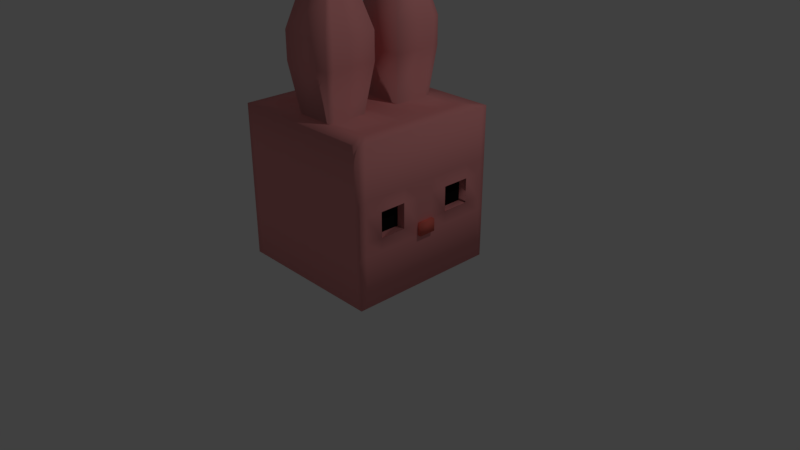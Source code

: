 # Source: pupu.blend  (saved by Blender 2.79.0; exported with 4.5.12 LTS)
import bpy
from mathutils import Matrix  # noqa: F401  (used for matrix-valued properties, if any)

bpy.ops.wm.read_factory_settings(use_empty=True)
scene = bpy.context.scene
scene.name = 'Scene'

# ---- collections
col_collection_1 = bpy.data.collections.new('Collection 1'); scene.collection.children.link(col_collection_1)

# ---- materials (node trees are filled in below, after node groups)
mat_material_003 = bpy.data.materials.new('Material.003')
mat_material_003.alpha_threshold = 0.0
mat_material_003.roughness = 0.5
mat_material_002 = bpy.data.materials.new('Material.002')
mat_material_002.alpha_threshold = 0.0
mat_material_002.roughness = 0.5
mat_material = bpy.data.materials.new('Material')
mat_material.alpha_threshold = 0.0
mat_material.roughness = 0.5
mat_material.line_color = (0.0, 0.0, 0.0, 1.0)
mat_material_001 = bpy.data.materials.new('Material.001')
mat_material_001.alpha_threshold = 0.0
mat_material_001.roughness = 0.5

# ---- material node trees
mat_material_003.use_nodes = True; mat_material_003.node_tree.nodes.clear()
_N = mat_material_003.node_tree.nodes; _L = mat_material_003.node_tree.links
n0 = _N.new('ShaderNodeOutputMaterial'); n0.name = 'Material Output'; n0.location = (300, 300)
n1 = _N.new('ShaderNodeBsdfDiffuse'); n1.name = 'Diffuse BSDF'; n1.location = (10, 300)
n1.inputs[0].default_value = (0.008076, 0.008076, 0.008076, 1.0)
_L.new(n1.outputs[0], n0.inputs[0])
n0.is_active_output = True
mat_material_002.use_nodes = True; mat_material_002.node_tree.nodes.clear()
_N = mat_material_002.node_tree.nodes; _L = mat_material_002.node_tree.links
n0 = _N.new('ShaderNodeOutputMaterial'); n0.name = 'Material Output'; n0.location = (300, 300)
n1 = _N.new('ShaderNodeBsdfDiffuse'); n1.name = 'Diffuse BSDF'; n1.location = (10, 300)
n1.inputs[0].default_value = (0.8, 0.1554, 0.1222, 1.0)
_L.new(n1.outputs[0], n0.inputs[0])
n0.is_active_output = True
mat_material_001.use_nodes = True; mat_material_001.node_tree.nodes.clear()
_N = mat_material_001.node_tree.nodes; _L = mat_material_001.node_tree.links
n0 = _N.new('ShaderNodeOutputMaterial'); n0.name = 'Material Output'; n0.location = (300, 300)
n1 = _N.new('ShaderNodeBsdfDiffuse'); n1.name = 'Diffuse BSDF'; n1.location = (10, 300)
n1.inputs[0].default_value = (0.8, 0.2958, 0.2958, 1.0)
_L.new(n1.outputs[0], n0.inputs[0])
n0.is_active_output = True

# ---- world
world_world = bpy.data.worlds.new('World'); scene.world = world_world
world_world.color = (0.05088, 0.05088, 0.05088)
world_world.use_sun_shadow = False
world_world.sun_shadow_jitter_overblur = 0.0
world_world.cycles.sampling_method = 'MANUAL'

# ---- cameras
cam_camera = bpy.data.cameras.new('Camera')
cam_camera.clip_end = 100.0
cam_camera.lens = 35.0
cam_camera.sensor_width = 32.0
cam_camera.sensor_height = 18.0
cam_camera.ortho_scale = 7.314
cam_camera.dof.focus_distance = 0.0

# ---- lights
light_lamp = bpy.data.lights.new('Lamp', 'POINT')
light_lamp.transmission_factor = 0.0
light_lamp.cutoff_distance = 30.0
light_lamp.energy = 100.0
light_lamp.shadow_buffer_clip_start = 1.001
light_lamp.shadow_soft_size = 0.1
light_lamp.shadow_maximum_resolution = 0.006
light_lamp.use_absolute_resolution = True

# ---- meshes
me_cube_004 = bpy.data.meshes.new('Cube.004')
me_cube_004.from_pydata([(0.8907, -0.3333, 1.165), (0.8907, -0.6764, 1.165), (0.8907, 0.6918, 1.165), (0.8907, 0.3333, 1.165), (0.8907, 0.3333, 0.8428), (0.8907, -0.3333, 0.8428), (0.8907, -0.6764, 0.8428), (0.8907, 0.6918, 0.8428)], [], [(5, 0, 1, 6), (7, 2, 3, 4)])
me_cube_004.polygons.foreach_set('use_smooth', [True] * 2)
me_cube_004.materials.append(mat_material_003)
me_cube_004.use_remesh_preserve_volume = False
me_cube_004.use_remesh_preserve_attributes = False
me_cube_004.use_mirror_vertex_groups = False
me_cube_004.update()
me_cube_003 = bpy.data.meshes.new('Cube.003')
me_cube_003.from_pydata([(1.0, 0.1111, 0.6798), (1.0, -0.1111, 0.6798), (1.0, 0.1111, 0.8428), (1.0, -0.1111, 0.8428), (1.047, 0.1111, 0.6798), (1.047, -0.1111, 0.6798), (1.047, 0.1111, 0.8428), (1.047, -0.1111, 0.8428)], [], [(3, 1, 5, 7), (4, 6, 7, 5), (1, 0, 4, 5), (2, 3, 7, 6), (0, 2, 6, 4)])
me_cube_003.polygons.foreach_set('use_smooth', [True] * 5)
me_cube_003.materials.append(mat_material_002)
me_cube_003.use_remesh_preserve_volume = False
me_cube_003.use_remesh_preserve_attributes = False
me_cube_003.use_mirror_vertex_groups = False
me_cube_003.update()
me_cube_002 = bpy.data.meshes.new('Cube.002')
me_cube_002.from_pydata([(-0.9682, -0.9682, 1.981), (-0.7728, -0.7728, 2.013)], [(1, 0)], [])
me_cube_002.materials.append(mat_material)
me_cube_002.use_remesh_preserve_volume = False
me_cube_002.use_remesh_preserve_attributes = False
me_cube_002.use_mirror_vertex_groups = False
me_cube_002.update()
me_cube_001 = bpy.data.meshes.new('Cube.001')
me_cube_001.from_pydata([(1.0, 1.0, 0.01316), (1.0, 1.0, 2.013), (1.0, 1.0, 0.6798), (1.0, 1.0, 1.346)], [(3, 1), (0, 2), (2, 3)], [])
me_cube_001.materials.append(mat_material)
me_cube_001.use_remesh_preserve_volume = False
me_cube_001.use_remesh_preserve_attributes = False
me_cube_001.use_mirror_vertex_groups = False
me_cube_001.update()
me_cube = bpy.data.meshes.new('Cube')
me_cube.from_pydata([(1.0, 1.0, 0.01316), (1.0, -1.0, 0.01316), (-1.0, -1.0, 0.01316), (-1.0, 1.0, 0.01316), (1.0, 1.0, 2.013), (1.0, -1.0, 2.013), (-1.0, -1.0, 2.013), (-1.0, 1.0, 2.013), (1.0, 1.0, 0.6798), (1.0, 1.0, 1.346), (1.0, -1.0, 0.6798), (1.0, -1.0, 1.346), (-1.0, -1.0, 0.6798), (-1.0, -1.0, 1.346), (-1.0, 1.0, 0.6798), (-1.0, 1.0, 1.346), (0.3333, 1.0, 0.01316), (-0.3333, 1.0, 0.01316), (0.3333, -1.0, 0.01316), (-0.3333, -1.0, 0.01316), (0.3333, 1.0, 2.013), (-0.3333, 1.0, 2.013), (0.3333, -1.0, 2.013), (-0.3333, -1.0, 2.013), (0.3333, 1.0, 1.346), (-0.3333, 1.0, 1.346), (0.3333, 1.0, 0.6798), (-0.3333, 1.0, 0.6798), (0.3333, -1.0, 0.6798), (-0.3333, -1.0, 0.6798), (0.3333, -1.0, 1.346), (-0.3333, -1.0, 1.346), (1.0, 0.3333, 0.01316), (1.0, -0.3333, 0.01316), (-1.0, -0.1874, 0.1591), (-1.0, 0.1874, 0.1591), (1.0, 0.3333, 2.013), (1.0, -0.3333, 2.013), (-1.0, -0.3333, 2.013), (-1.0, 0.3333, 2.013), (-1.0, -0.1874, 0.5339), (-1.0, 0.1874, 0.5339), (-1.0, -0.3333, 1.346), (-1.0, 0.3333, 1.346), (1.0, 0.3333, 0.6798), (1.0, -0.3333, 0.6798), (1.0, 0.3333, 1.346), (1.0, -0.3333, 1.346), (-0.3472, -0.8623, 2.634), (0.3472, -0.8623, 2.634), (-0.3285, 0.8437, 2.634), (0.3285, 0.8437, 2.634), (0.3333, -0.3333, 0.01316), (0.3333, 0.3333, 0.01316), (-0.3333, -0.3333, 0.01316), (-0.3333, 0.3333, 0.01316), (0.7728, -0.2576, 2.013), (0.7728, -0.7728, 2.013), (-0.2576, 0.7728, 2.013), (-0.7728, 0.7728, 2.013), (-0.2576, -0.7728, 2.013), (-0.7728, -0.7728, 2.013), (-0.7728, 0.2576, 2.013), (0.7728, 0.7728, 2.013), (0.2576, 0.7728, 2.013), (0.2576, -0.7728, 2.013), (0.2576, -0.2576, 2.013), (-0.2576, -0.2576, 2.013), (0.7728, 0.2576, 2.013), (-0.7728, -0.2576, 2.013), (0.2576, 0.2576, 2.013), (-0.2576, 0.2576, 2.013), (0.3472, -0.168, 2.634), (-0.3472, -0.168, 2.634), (0.3285, 0.1867, 2.634), (-0.3285, 0.1867, 2.634), (0.3285, 0.8437, 2.99), (-0.3285, 0.8437, 2.99), (0.3472, -0.8623, 2.99), (-0.3472, -0.8623, 2.99), (0.3472, -0.168, 2.99), (-0.3472, -0.168, 2.99), (0.3285, 0.1867, 2.99), (-0.3285, 0.1867, 2.99), (0.2231, 0.7382, 3.403), (-0.2231, 0.7382, 3.403), (0.2307, -0.7459, 3.403), (-0.2307, -0.7459, 3.403), (0.2307, -0.2845, 3.403), (-0.2307, -0.2845, 3.403), (0.2231, 0.2921, 3.403), (-0.2231, 0.2921, 3.403), (0.09652, 0.6117, 3.542), (-0.09652, 0.6117, 3.542), (0.1117, -0.6269, 3.542), (-0.1117, -0.6269, 3.542), (0.1117, -0.4034, 3.542), (-0.1117, -0.4034, 3.542), (0.09652, 0.4187, 3.542), (-0.09652, 0.4187, 3.542), (1.0, -0.9049, 0.01316), (1.0, -0.9049, 2.013), (1.0, -0.9049, 0.6798), (1.0, -0.9049, 1.346), (-1.0, -0.9049, 0.01316), (-1.0, -0.9049, 2.013), (-1.0, -0.9049, 0.6798), (-1.0, -0.9049, 1.346), (0.3333, -0.9049, 0.01316), (-0.3333, -0.9049, 0.01316), (0.7728, -0.6993, 2.013), (0.2576, -0.6993, 2.013), (-0.2576, -0.6993, 2.013), (-0.7728, -0.6993, 2.013), (0.3472, -0.7633, 2.634), (-0.3472, -0.7633, 2.634), (0.3472, -0.7633, 2.99), (-0.3472, -0.7633, 2.99), (0.2307, -0.6801, 3.403), (-0.2307, -0.6801, 3.403), (0.1117, -0.595, 3.542), (-0.1117, -0.595, 3.542), (0.9093, 1.0, 0.01316), (0.9093, -1.0, 0.01316), (0.9093, 1.0, 2.013), (0.9093, -1.0, 2.013), (0.9093, 1.0, 1.346), (0.9093, 1.0, 0.6798), (0.9093, -1.0, 0.6798), (0.9093, -1.0, 1.346), (0.9093, 0.3333, 0.01316), (0.9093, -0.3333, 0.01316), (0.7027, 0.7728, 2.013), (0.7027, -0.7728, 2.013), (0.7027, 0.2576, 2.013), (0.7027, -0.2576, 2.013), (0.7027, -0.6993, 2.013), (0.9093, -0.9049, 0.01316), (-0.9057, 1.0, 0.01316), (-0.9057, -1.0, 0.01316), (-0.9057, 1.0, 2.013), (-0.9057, -1.0, 2.013), (-0.9057, 1.0, 1.346), (-0.9057, 1.0, 0.6798), (-0.9057, -1.0, 0.6798), (-0.9057, -1.0, 1.346), (-0.9057, 0.3333, 0.01316), (-0.9057, -0.3333, 0.01316), (-0.6999, 0.7728, 2.013), (-0.6999, -0.7728, 2.013), (-0.6999, 0.2576, 2.013), (-0.6999, -0.2576, 2.013), (-0.6999, -0.6993, 2.013), (-0.9057, -0.9049, 0.01316), (-1.0, 0.9089, 0.01316), (-1.0, 0.9089, 2.013), (-1.0, 0.9089, 0.6798), (-1.0, 0.9089, 1.346), (0.3333, 0.9089, 0.01316), (-0.3333, 0.9089, 0.01316), (1.0, 0.9089, 0.01316), (1.0, 0.9089, 2.013), (1.0, 0.9089, 0.6798), (1.0, 0.9089, 1.346), (-0.7728, 0.7023, 2.013), (0.7728, 0.7023, 2.013), (0.2576, 0.7023, 2.013), (-0.2576, 0.7023, 2.013), (0.3285, 0.7538, 2.634), (-0.3285, 0.7538, 2.634), (0.3285, 0.7538, 2.99), (-0.3285, 0.7538, 2.99), (0.2231, 0.6772, 3.403), (-0.2231, 0.6772, 3.403), (0.09652, 0.5853, 3.542), (-0.09652, 0.5853, 3.542), (0.7027, 0.7023, 2.013), (0.9093, 0.9089, 0.01316), (-0.6999, 0.7023, 2.013), (-0.9057, 0.9089, 0.01316), (-1.182, -0.317, 0.02953), (-1.182, 0.317, 0.02953), (-1.182, -0.317, 0.6635), (-1.182, 0.317, 0.6635), (-1.323, -0.317, 0.02953), (-1.323, 0.317, 0.02953), (-1.323, -0.317, 0.6635), (-1.323, 0.317, 0.6635), (-1.513, -0.1308, 0.2157), (-1.513, 0.1308, 0.2157), (-1.513, -0.1308, 0.4773), (-1.513, 0.1308, 0.4773), (-1.0, -0.6181, 0.0715), (-1.0, -0.6764, 2.013), (-1.0, -0.6181, 0.6215), (-1.0, -0.6764, 1.346), (0.3333, -0.6764, 0.01316), (-0.3333, -0.6764, 0.01316), (-0.7728, -0.5227, 2.013), (1.0, -0.6764, 0.01316), (1.0, -0.6764, 2.013), (1.0, -0.6764, 0.6798), (1.0, -0.6764, 1.346), (0.7728, -0.5227, 2.013), (0.2576, -0.5227, 2.013), (-0.2576, -0.5227, 2.013), (0.3472, -0.5253, 2.634), (-0.3472, -0.5253, 2.634), (0.3472, -0.5253, 2.99), (-0.3472, -0.5253, 2.99), (0.2307, -0.5219, 3.403), (-0.2307, -0.5219, 3.403), (0.1117, -0.5184, 3.542), (-0.1117, -0.5184, 3.542), (0.9093, -0.6764, 0.01316), (0.7027, -0.5227, 2.013), (-0.9057, -0.6764, 0.01316), (-0.6999, -0.5227, 2.013), (1.0, 0.6918, 0.01316), (1.0, 0.6918, 2.013), (1.0, 0.6918, 0.6798), (1.0, 0.6918, 1.346), (0.7728, 0.5346, 2.013), (0.2576, 0.5346, 2.013), (-0.2576, 0.5346, 2.013), (0.3285, 0.5399, 2.634), (-0.3285, 0.5399, 2.634), (0.3285, 0.5399, 2.99), (-0.3285, 0.5399, 2.99), (0.2231, 0.532, 3.403), (-0.2231, 0.532, 3.403), (0.09652, 0.5224, 3.542), (-0.09652, 0.5224, 3.542), (0.7027, 0.5346, 2.013), (-0.6999, 0.5346, 2.013), (-1.0, 0.6367, 0.06821), (-1.0, 0.6918, 2.013), (-1.0, 0.6367, 0.6248), (-1.0, 0.6918, 1.346), (0.3333, 0.6918, 0.01316), (-0.3333, 0.6918, 0.01316), (-0.7728, 0.5346, 2.013), (0.9093, 0.6918, 0.01316), (-0.9057, 0.6918, 0.01316), (1.0, 1.0, 1.165), (1.0, -1.0, 1.165), (-1.0, -1.0, 1.165), (-1.0, 1.0, 1.165), (0.3333, -1.0, 1.165), (-0.3333, -1.0, 1.165), (0.3333, 1.0, 1.165), (-0.3333, 1.0, 1.165), (1.0, 0.3333, 1.165), (1.0, -0.3333, 1.165), (-1.0, -0.2937, 1.126), (-1.0, 0.2937, 1.126), (-1.0, -0.9049, 1.165), (1.0, -0.9049, 1.165), (0.9093, 1.0, 1.165), (0.9093, -1.0, 1.165), (-0.9057, -1.0, 1.165), (-0.9057, 1.0, 1.165), (1.0, 0.9089, 1.165), (-1.0, 0.9089, 1.165), (1.0, -0.6764, 1.165), (-1.0, -0.6606, 1.149), (-1.0, 0.6768, 1.15), (1.0, 0.6918, 1.165), (0.3333, -1.0, 0.8428), (-0.3333, -1.0, 0.8428), (1.0, 0.3333, 0.8428), (1.0, -0.3333, 0.8428), (-1.0, -0.2231, 0.7326), (-1.0, 0.2231, 0.7326), (-1.0, -0.9049, 0.8428), (1.0, -0.9049, 0.8428), (0.9093, -1.0, 0.8428), (-0.9057, -1.0, 0.8428), (1.0, 0.9089, 0.8428), (-1.0, 0.9089, 0.8428), (1.0, -0.6764, 0.8428), (-1.0, -0.6324, 0.7987), (-1.0, 0.6502, 0.8012), (1.0, 0.6918, 0.8428), (1.0, 1.0, 0.8428), (1.0, -1.0, 0.8428), (-1.0, -1.0, 0.8428), (-1.0, 1.0, 0.8428), (0.3333, 1.0, 0.8428), (-0.3333, 1.0, 0.8428), (0.9093, 1.0, 0.8428), (-0.9057, 1.0, 0.8428), (1.001, -0.3333, 1.165), (1.001, -0.6764, 1.165), (1.001, 0.6918, 1.165), (1.001, 0.3333, 1.165), (1.001, 0.3333, 0.8428), (1.001, -0.3333, 0.8428), (1.001, -0.6764, 0.8428), (1.001, 0.6918, 0.8428), (0.8907, -0.3333, 1.165), (0.8907, -0.6764, 1.165), (0.8907, 0.6918, 1.165), (0.8907, 0.3333, 1.165), (0.8907, 0.3333, 0.8428), (0.8907, -0.3333, 0.8428), (0.8907, -0.6764, 0.8428), (0.8907, 0.6918, 0.8428), (1.0, 0.1111, 0.01316), (1.0, -0.1111, 0.01316), (-1.0, -0.06246, 0.1591), (-1.0, 0.06246, 0.1591), (1.0, 0.1111, 2.013), (1.0, -0.1111, 2.013), (-1.0, -0.1111, 2.013), (-1.0, 0.1111, 2.013), (-1.0, -0.06246, 0.5339), (-1.0, 0.06246, 0.5339), (-1.0, -0.1111, 1.346), (-1.0, 0.1111, 1.346), (1.0, 0.1111, 0.6798), (1.0, -0.1111, 0.6798), (1.0, 0.1111, 1.346), (1.0, -0.1111, 1.346), (0.3333, -0.1111, 0.01316), (0.3333, 0.1111, 0.01316), (-0.3333, -0.1111, 0.01316), (-0.3333, 0.1111, 0.01316), (0.7728, 0.08586, 2.013), (0.7728, -0.08586, 2.013), (-0.7728, -0.08586, 2.013), (-0.7728, 0.08586, 2.013), (0.2576, 0.08586, 2.013), (0.2576, -0.08586, 2.013), (-0.2576, 0.08586, 2.013), (-0.2576, -0.08586, 2.013), (0.7027, 0.08586, 2.013), (0.7027, -0.08586, 2.013), (0.9093, -0.1111, 0.01316), (0.9093, 0.1111, 0.01316), (-0.6999, 0.08586, 2.013), (-0.6999, -0.08586, 2.013), (-0.9057, -0.1111, 0.01316), (-0.9057, 0.1111, 0.01316), (-1.182, -0.1057, 0.02953), (-1.182, 0.1057, 0.02953), (-1.182, -0.1057, 0.6635), (-1.182, 0.1057, 0.6635), (-1.323, -0.1057, 0.02953), (-1.323, 0.1057, 0.02953), (-1.323, -0.1057, 0.6635), (-1.323, 0.1057, 0.6635), (-1.513, -0.0436, 0.2157), (-1.513, 0.0436, 0.2157), (-1.513, -0.0436, 0.4773), (-1.513, 0.0436, 0.4773), (-1.0, -0.09789, 1.126), (-1.0, 0.09789, 1.126), (1.0, 0.1111, 1.165), (1.0, -0.1111, 1.165), (1.0, 0.1111, 0.8428), (1.0, -0.1111, 0.8428), (-1.0, -0.07436, 0.7326), (-1.0, 0.07436, 0.7326)], [], [(153, 139, 2, 104), (23, 22, 65, 60), (103, 101, 5, 11), (145, 141, 6, 13), (157, 155, 7, 15), (143, 138, 3, 14), (140, 142, 15, 7), (291, 143, 14, 287), (154, 156, 14, 3), (263, 157, 15, 247), (139, 144, 12, 2), (260, 145, 13, 246), (100, 102, 10, 1), (257, 103, 11, 245), (259, 129, 30, 248), (248, 30, 31, 249), (123, 128, 28, 18), (18, 28, 29, 19), (290, 127, 26, 288), (288, 26, 27, 289), (124, 126, 24, 20), (20, 24, 25, 21), (127, 122, 16, 26), (26, 16, 17, 27), (129, 125, 22, 30), (30, 22, 23, 31), (236, 39, 62, 241), (312, 36, 68, 328), (137, 123, 18, 108), (108, 18, 19, 109), (239, 53, 55, 240), (324, 52, 54, 326), (242, 130, 53, 239), (338, 131, 52, 324), (125, 5, 57, 133), (141, 23, 60, 149), (161, 4, 63, 165), (20, 21, 58, 64), (267, 221, 46, 252), (359, 323, 47, 253), (218, 220, 44, 32), (309, 321, 45, 33), (265, 195, 42, 254), (357, 319, 43, 255), (192, 194, 40, 34), (310, 34, 180, 344), (195, 193, 38, 42), (319, 315, 39, 43), (221, 219, 36, 46), (323, 313, 37, 47), (314, 38, 69, 330), (140, 7, 59, 148), (243, 146, 35, 235), (342, 147, 34, 310), (152, 113, 61, 149), (136, 111, 65, 133), (71, 70, 74, 75), (112, 60, 48, 115), (333, 335, 67, 66), (233, 223, 70, 134), (337, 333, 66, 135), (234, 241, 62, 150), (341, 330, 69, 151), (200, 37, 56, 203), (105, 6, 61, 113), (124, 20, 64, 132), (72, 73, 81, 80), (51, 50, 77, 76), (60, 65, 49, 48), (224, 71, 75, 226), (64, 58, 50, 51), (166, 64, 51, 168), (66, 67, 73, 72), (204, 66, 72, 206), (170, 76, 84, 172), (83, 82, 90, 91), (226, 75, 83, 228), (115, 48, 79, 117), (48, 49, 78, 79), (75, 74, 82, 83), (168, 51, 76, 170), (206, 72, 80, 208), (91, 90, 98, 99), (87, 86, 94, 95), (208, 80, 88, 210), (76, 77, 85, 84), (80, 81, 89, 88), (228, 83, 91, 230), (117, 79, 87, 119), (79, 78, 86, 87), (120, 121, 95, 94), (231, 232, 99, 98), (172, 84, 92, 174), (210, 88, 96, 212), (84, 85, 93, 92), (88, 89, 97, 96), (230, 91, 99, 232), (119, 87, 95, 121), (211, 119, 121, 213), (86, 118, 120, 94), (212, 213, 121, 120), (209, 117, 119, 211), (78, 116, 118, 86), (49, 114, 116, 78), (207, 115, 117, 209), (65, 111, 114, 49), (193, 105, 113, 198), (5, 101, 110, 57), (205, 112, 115, 207), (215, 204, 111, 136), (217, 198, 113, 152), (13, 6, 105, 107), (2, 12, 106, 104), (246, 13, 107, 256), (196, 108, 109, 197), (214, 137, 108, 196), (264, 202, 103, 257), (199, 201, 102, 100), (202, 200, 101, 103), (216, 153, 104, 192), (199, 100, 137, 214), (203, 215, 136, 110), (4, 124, 132, 63), (329, 337, 135, 56), (222, 233, 134, 68), (110, 136, 133, 57), (22, 125, 133, 65), (309, 33, 131, 338), (218, 32, 130, 242), (100, 1, 123, 137), (11, 5, 125, 129), (8, 0, 122, 127), (4, 9, 126, 124), (284, 8, 127, 290), (1, 10, 128, 123), (245, 11, 129, 259), (197, 109, 153, 216), (205, 217, 152, 112), (335, 341, 151, 67), (224, 234, 150, 71), (112, 152, 149, 60), (326, 54, 147, 342), (240, 55, 146, 243), (21, 140, 148, 58), (6, 141, 149, 61), (249, 31, 145, 260), (19, 29, 144, 139), (289, 27, 143, 291), (21, 25, 142, 140), (27, 17, 138, 143), (31, 23, 141, 145), (109, 19, 139, 153), (17, 159, 179, 138), (58, 148, 178, 167), (0, 160, 177, 122), (63, 132, 176, 165), (85, 173, 175, 93), (229, 172, 174, 231), (92, 93, 175, 174), (77, 171, 173, 85), (225, 168, 170, 227), (50, 169, 171, 77), (227, 170, 172, 229), (223, 166, 168, 225), (58, 167, 169, 50), (148, 59, 164, 178), (132, 64, 166, 176), (138, 179, 154, 3), (9, 4, 161, 163), (0, 8, 162, 160), (244, 9, 163, 262), (219, 161, 165, 222), (122, 177, 158, 16), (16, 158, 159, 17), (7, 155, 164, 59), (266, 238, 157, 263), (235, 237, 156, 154), (238, 236, 155, 157), (180, 182, 186, 184), (41, 35, 181, 183), (317, 41, 183, 347), (34, 40, 182, 180), (187, 185, 189, 191), (344, 180, 184, 348), (183, 181, 185, 187), (347, 183, 187, 351), (353, 355, 191, 189), (351, 187, 191, 355), (184, 186, 190, 188), (348, 184, 188, 352), (67, 151, 217, 205), (54, 197, 216, 147), (56, 135, 215, 203), (33, 199, 214, 131), (147, 216, 192, 34), (47, 37, 200, 202), (33, 45, 201, 199), (253, 47, 202, 264), (131, 214, 196, 52), (52, 196, 197, 54), (151, 69, 198, 217), (135, 66, 204, 215), (67, 205, 207, 73), (38, 193, 198, 69), (73, 207, 209, 81), (81, 209, 211, 89), (96, 97, 213, 212), (89, 211, 213, 97), (118, 210, 212, 120), (116, 208, 210, 118), (114, 206, 208, 116), (111, 204, 206, 114), (101, 200, 203, 110), (107, 105, 193, 195), (104, 106, 194, 192), (256, 107, 195, 265), (43, 39, 236, 238), (35, 41, 237, 235), (255, 43, 238, 266), (36, 219, 222, 68), (70, 223, 225, 74), (82, 227, 229, 90), (74, 225, 227, 82), (90, 229, 231, 98), (159, 240, 243, 179), (167, 178, 234, 224), (160, 218, 242, 177), (165, 176, 233, 222), (173, 230, 232, 175), (174, 175, 232, 231), (171, 228, 230, 173), (169, 226, 228, 171), (167, 224, 226, 169), (178, 164, 241, 234), (176, 166, 223, 233), (179, 243, 235, 154), (163, 161, 219, 221), (160, 162, 220, 218), (262, 163, 221, 267), (177, 242, 239, 158), (158, 239, 240, 159), (155, 236, 241, 164), (278, 262, 267, 283), (273, 255, 266, 282), (274, 256, 265, 281), (267, 252, 295, 294), (282, 266, 263, 279), (284, 244, 262, 278), (25, 251, 261, 142), (269, 249, 260, 277), (285, 245, 259, 276), (9, 244, 258, 126), (280, 264, 257, 275), (286, 246, 256, 274), (363, 357, 255, 273), (281, 265, 254, 272), (361, 359, 253, 271), (283, 267, 294, 299), (24, 250, 251, 25), (126, 258, 250, 24), (268, 248, 249, 269), (276, 259, 248, 268), (275, 257, 245, 285), (277, 260, 246, 286), (279, 263, 247, 287), (142, 261, 247, 15), (156, 279, 287, 14), (144, 277, 286, 12), (102, 275, 285, 10), (128, 276, 268, 28), (28, 268, 269, 29), (220, 283, 270, 44), (321, 361, 271, 45), (194, 281, 272, 40), (317, 363, 273, 41), (12, 286, 274, 106), (201, 280, 275, 102), (10, 285, 276, 128), (29, 269, 277, 144), (8, 284, 278, 162), (237, 282, 279, 156), (45, 271, 280, 201), (106, 274, 281, 194), (41, 273, 282, 237), (162, 278, 283, 220), (251, 289, 291, 261), (244, 284, 290, 258), (250, 288, 289, 251), (258, 290, 288, 250), (261, 291, 287, 247), (298, 297, 305, 306), (292, 293, 301, 300), (252, 270, 296, 295), (270, 283, 299, 296), (271, 253, 292, 297), (264, 280, 298, 293), (253, 264, 293, 292), (280, 271, 297, 298), (299, 294, 302, 307), (297, 292, 300, 305), (294, 295, 303, 302), (296, 299, 307, 304), (293, 298, 306, 301), (295, 296, 304, 303), (40, 272, 362, 316), (316, 362, 363, 317), (44, 270, 360, 320), (270, 252, 358, 360), (360, 358, 359, 361), (272, 254, 356, 362), (362, 356, 357, 363), (185, 349, 353, 189), (349, 348, 352, 353), (186, 350, 354, 190), (350, 351, 355, 354), (188, 190, 354, 352), (352, 354, 355, 353), (182, 346, 350, 186), (346, 347, 351, 350), (181, 345, 349, 185), (345, 344, 348, 349), (40, 316, 346, 182), (316, 317, 347, 346), (55, 327, 343, 146), (327, 326, 342, 343), (71, 150, 340, 334), (334, 340, 341, 335), (32, 308, 339, 130), (308, 309, 338, 339), (68, 134, 336, 328), (328, 336, 337, 329), (150, 62, 331, 340), (340, 331, 330, 341), (134, 70, 332, 336), (336, 332, 333, 337), (70, 71, 334, 332), (332, 334, 335, 333), (146, 343, 311, 35), (343, 342, 310, 311), (39, 315, 331, 62), (315, 314, 330, 331), (46, 36, 312, 322), (322, 312, 313, 323), (42, 38, 314, 318), (318, 314, 315, 319), (35, 311, 345, 181), (311, 310, 344, 345), (254, 42, 318, 356), (356, 318, 319, 357), (32, 44, 320, 308), (308, 320, 321, 309), (252, 46, 322, 358), (358, 322, 323, 359), (130, 339, 325, 53), (339, 338, 324, 325), (53, 325, 327, 55), (325, 324, 326, 327), (37, 313, 329, 56), (313, 312, 328, 329)])
me_cube.polygons.foreach_set('use_smooth', [True] * 359)
me_cube.materials.append(mat_material_001)
me_cube.use_remesh_preserve_volume = False
me_cube.use_remesh_preserve_attributes = False
me_cube.use_mirror_vertex_groups = False
me_cube.update()

# ---- objects
ob_cube_004 = bpy.data.objects.new('Cube.004', me_cube_004)
ob_cube_003 = bpy.data.objects.new('Cube.003', me_cube_003)
ob_cube_002 = bpy.data.objects.new('Cube.002', me_cube_002)
ob_cube_001 = bpy.data.objects.new('Cube.001', me_cube_001)
ob_cube = bpy.data.objects.new('Cube', me_cube)
ob_lamp = bpy.data.objects.new('Lamp', light_lamp)
ob_camera = bpy.data.objects.new('Camera', cam_camera)

# ---- transforms, parenting, visibility, modifiers, constraints
ob_cube_004.location = (0.0, 0.0, 0.0)
ob_cube_004.lock_rotations_4d = False
ob_cube_004.empty_display_type = 'ARROWS'
ob_cube_004.lineart.crease_threshold = 0.0
ob_cube_003.location = (0.0, 0.0, 0.0)
ob_cube_003.lock_rotations_4d = False
ob_cube_003.empty_display_type = 'ARROWS'
ob_cube_003.lineart.crease_threshold = 0.0
ob_cube_002.location = (0.0, 0.0, 0.0)
ob_cube_002.lock_rotations_4d = False
ob_cube_002.empty_display_type = 'ARROWS'
ob_cube_002.lineart.crease_threshold = 0.0
ob_cube_001.location = (0.0, 0.0, 0.0)
ob_cube_001.lock_rotations_4d = False
ob_cube_001.empty_display_type = 'ARROWS'
ob_cube_001.lineart.crease_threshold = 0.0
ob_cube.location = (0.0, 0.0, 0.0)
ob_cube.lock_rotations_4d = False
ob_cube.empty_display_type = 'ARROWS'
ob_cube.lineart.crease_threshold = 0.0
_m = ob_cube.modifiers.new('Boolean', 'BOOLEAN')
_m.operation = 'INTERSECT'
_m.solver = 'FAST'
ob_lamp.location = (4.076, 1.005, 5.904)
ob_lamp.rotation_euler = (0.6503, 0.05522, 1.866)
ob_lamp.lock_rotations_4d = False
ob_lamp.empty_display_type = 'ARROWS'
ob_lamp.color = (0.0, 0.0, 0.0, 0.0)
ob_lamp.lineart.crease_threshold = 0.0
ob_camera.location = (7.481, -6.508, 5.344)
ob_camera.rotation_euler = (1.109, 0.0, 0.8149)
ob_camera.lock_rotations_4d = False
ob_camera.empty_display_type = 'ARROWS'
ob_camera.color = (0.0, 0.0, 0.0, 0.0)
ob_camera.display_type = 'WIRE'
ob_camera.lineart.crease_threshold = 0.0

# ---- collection membership
col_collection_1.objects.link(ob_cube_004)
col_collection_1.objects.link(ob_cube_003)
col_collection_1.objects.link(ob_cube_002)
col_collection_1.objects.link(ob_cube_001)
col_collection_1.objects.link(ob_cube)
col_collection_1.objects.link(ob_lamp)
col_collection_1.objects.link(ob_camera)

# ---- scene / render settings (as saved in the file)
scene.camera = ob_camera
scene.frame_start = 1; scene.frame_end = 250; scene.frame_set(1)
scene.render.engine = 'CYCLES'
scene.render.resolution_percentage = 50
scene.render.dither_intensity = 0.0
scene.cycles.use_denoising = False
scene.cycles.samples = 128
scene.cycles.sampling_pattern = 'TABULATED_SOBOL'
scene.cycles.use_adaptive_sampling = False
scene.cycles.use_light_tree = False
scene.cycles.blur_glossy = 0.0
scene.cycles.sample_clamp_indirect = 0.0
scene.view_settings.view_transform = 'Standard'
bpy.context.view_layer.update()
